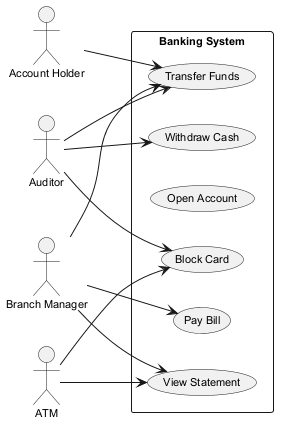

The diagram above was rendered by PlantUML. Its source (embedded in the PNG):
@startuml
skinparam defaultFontSize 11
left to right direction
actor "Auditor" as Auditor
actor "Account Holder" as AccountHolder
actor "Branch Manager" as BranchManager
actor "ATM" as ATM
rectangle "Banking System" {
  usecase "Transfer Funds" as UC_TransferFunds
  usecase "View Statement" as UC_ViewStatement
  usecase "Open Account" as UC_OpenAccount
  usecase "Withdraw Cash" as UC_WithdrawCash
  usecase "Block Card" as UC_BlockCard
  usecase "Pay Bill" as UC_PayBill
}
Auditor --> UC_TransferFunds
Auditor --> UC_BlockCard
Auditor --> UC_WithdrawCash
AccountHolder --> UC_TransferFunds
BranchManager --> UC_ViewStatement
BranchManager --> UC_PayBill
BranchManager --> UC_TransferFunds
ATM --> UC_BlockCard
ATM --> UC_ViewStatement
@enduml